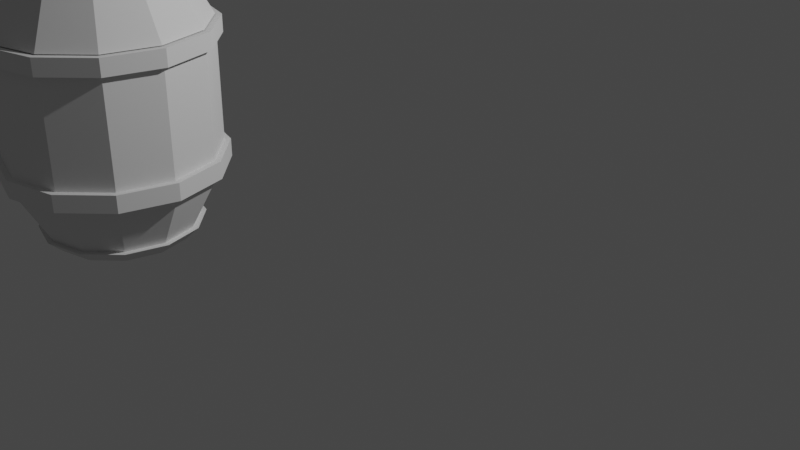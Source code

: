 # Source: StarpPosms2.blend  (saved by Blender 2.80.75; exported with 4.5.12 LTS)
import bpy
from mathutils import Matrix  # noqa: F401  (used for matrix-valued properties, if any)

bpy.ops.wm.read_factory_settings(use_empty=True)
scene = bpy.context.scene
scene.name = 'Scene'

# ---- collections
col_collection = bpy.data.collections.new('Collection'); scene.collection.children.link(col_collection)

# ---- world
world_world = bpy.data.worlds.new('World'); scene.world = world_world
world_world.use_nodes = True; world_world.node_tree.nodes.clear()
_N = world_world.node_tree.nodes; _L = world_world.node_tree.links
n0 = _N.new('ShaderNodeOutputWorld'); n0.name = 'World Output'; n0.location = (300, 300)
n1 = _N.new('ShaderNodeBackground'); n1.name = 'Background'; n1.location = (10, 300)
n1.inputs[0].default_value = (0.05088, 0.05088, 0.05088, 1.0)
_L.new(n1.outputs[0], n0.inputs[0])
n0.is_active_output = True
world_world.color = (0.05088, 0.05088, 0.05088)
world_world.use_sun_shadow = False
world_world.sun_shadow_jitter_overblur = 0.0

# ---- cameras
cam_camera = bpy.data.cameras.new('Camera')
cam_camera.clip_end = 100.0
cam_camera.ortho_scale = 7.314

# ---- lights
light_light = bpy.data.lights.new('Light', 'POINT')
light_light.transmission_factor = 0.0
light_light.energy = 1000.0
light_light.shadow_soft_size = 0.1
light_light.shadow_maximum_resolution = 0.006
light_light.use_absolute_resolution = True

# ---- meshes
me_cylinder = bpy.data.meshes.new('Cylinder')
me_cylinder.from_pydata([(-1.316, -1.345, 0.8597), (-1.316, -1.345, 2.243), (-0.8164, -1.479, 2.243), (-0.8164, -1.479, 0.8597), (-0.4504, -1.845, 2.243), (-0.4504, -1.845, 0.8597), (-0.3164, -2.345, 2.243), (-0.3164, -2.345, 0.8597), (-0.4504, -2.845, 2.243), (-0.4504, -2.845, 0.8597), (-0.8164, -3.211, 2.243), (-0.8164, -3.211, 0.8597), (-1.316, -3.345, 2.243), (-1.316, -3.345, 0.8597), (-1.816, -3.211, 2.243), (-1.816, -3.211, 0.8597), (-2.182, -2.845, 2.243), (-2.182, -2.845, 0.8597), (-2.316, -2.345, 2.243), (-2.316, -2.345, 0.8597), (-2.182, -1.845, 2.243), (-2.182, -1.845, 0.8597), (-1.816, -1.479, 2.243), (-1.816, -1.479, 0.8597), (-1.316, -1.345, 1.032), (-0.8164, -1.479, 1.032), (-0.4504, -1.845, 1.032), (-0.3164, -2.345, 1.032), (-0.4504, -2.845, 1.032), (-0.8164, -3.211, 1.032), (-1.316, -3.345, 1.032), (-1.816, -3.211, 1.032), (-2.182, -2.845, 1.032), (-2.316, -2.345, 1.032), (-2.182, -1.845, 1.032), (-1.816, -1.479, 1.032), (-1.316, -1.345, 2.075), (-0.8164, -1.479, 2.075), (-0.4504, -1.845, 2.075), (-0.3164, -2.345, 2.075), (-0.4504, -2.845, 2.075), (-0.8164, -3.211, 2.075), (-1.316, -3.345, 2.075), (-1.816, -3.211, 2.075), (-2.182, -2.845, 2.075), (-2.316, -2.345, 2.075), (-2.182, -1.845, 2.075), (-1.816, -1.479, 2.075), (-1.316, -1.286, 0.8681), (-1.316, -1.286, 2.235), (-0.7869, -1.428, 2.235), (-0.7869, -1.428, 0.8681), (-0.3992, -1.815, 2.235), (-0.3992, -1.815, 0.8681), (-0.2573, -2.345, 2.235), (-0.2573, -2.345, 0.8681), (-0.3992, -2.874, 2.235), (-0.3992, -2.874, 0.8681), (-0.7869, -3.262, 2.235), (-0.7869, -3.262, 0.8681), (-1.316, -3.404, 2.235), (-1.316, -3.404, 0.8681), (-1.846, -3.262, 2.235), (-1.846, -3.262, 0.8681), (-2.234, -2.874, 2.235), (-2.234, -2.874, 0.8681), (-2.376, -2.345, 2.235), (-2.376, -2.345, 0.8681), (-2.234, -1.815, 2.235), (-2.234, -1.815, 0.8681), (-1.846, -1.428, 2.235), (-1.846, -1.428, 0.8681), (-1.316, -1.286, 1.039), (-0.7869, -1.428, 1.039), (-0.3992, -1.815, 1.039), (-0.2573, -2.345, 1.039), (-0.3992, -2.874, 1.039), (-0.7869, -3.262, 1.039), (-1.316, -3.404, 1.039), (-1.846, -3.262, 1.039), (-2.234, -2.874, 1.039), (-2.376, -2.345, 1.039), (-2.234, -1.815, 1.039), (-1.846, -1.428, 1.039), (-1.316, -1.286, 2.069), (-0.7869, -1.428, 2.069), (-0.3992, -1.815, 2.069), (-0.2573, -2.345, 2.069), (-0.3992, -2.874, 2.069), (-0.7869, -3.262, 2.069), (-1.316, -3.404, 2.069), (-1.846, -3.262, 2.069), (-2.234, -2.874, 2.069), (-2.376, -2.345, 2.069), (-2.234, -1.815, 2.069), (-1.846, -1.428, 2.069), (-0.9567, -1.722, 0.3327), (-0.6933, -1.985, 0.3327), (-0.5969, -2.345, 0.3327), (-0.6933, -2.705, 0.3327), (-0.9567, -2.968, 0.3327), (-1.316, -3.064, 0.3327), (-1.676, -2.968, 0.3327), (-1.94, -2.705, 0.3327), (-2.036, -2.345, 0.3327), (-1.94, -1.985, 0.3327), (-1.676, -1.722, 0.3327), (-1.316, -1.625, 0.3327), (-1.316, -1.619, 2.759), (-0.9537, -1.717, 2.759), (-0.6882, -1.982, 2.759), (-0.591, -2.345, 2.759), (-0.6882, -2.707, 2.759), (-0.9537, -2.973, 2.759), (-1.316, -3.07, 2.759), (-1.679, -2.973, 2.759), (-1.945, -2.707, 2.759), (-2.042, -2.345, 2.759), (-1.945, -1.982, 2.759), (-1.679, -1.717, 2.759), (-1.316, -1.798, 0.2023), (-1.316, -1.798, 2.9), (-1.043, -1.871, 0.2023), (-1.043, -1.871, 2.9), (-0.8431, -2.072, 0.2023), (-0.8431, -2.072, 2.9), (-0.7699, -2.345, 0.2023), (-0.7699, -2.345, 2.9), (-0.8431, -2.618, 0.2023), (-0.8431, -2.618, 2.9), (-1.043, -2.818, 0.2023), (-1.043, -2.818, 2.9), (-1.316, -2.891, 0.2023), (-1.316, -2.891, 2.9), (-1.59, -2.818, 0.2023), (-1.59, -2.818, 2.9), (-1.79, -2.618, 0.2023), (-1.79, -2.618, 2.9), (-1.863, -2.345, 0.2023), (-1.863, -2.345, 2.9), (-1.79, -2.072, 0.2023), (-1.79, -2.072, 2.9), (-1.59, -1.871, 0.2023), (-1.59, -1.871, 2.9), (-0.9275, -1.671, 0.3327), (-0.6428, -1.956, 0.3327), (-0.5385, -2.345, 0.3327), (-0.6428, -2.734, 0.3327), (-0.9275, -3.018, 0.3327), (-1.316, -3.123, 0.3327), (-1.705, -3.018, 0.3327), (-1.99, -2.734, 0.3327), (-2.094, -2.345, 0.3327), (-1.99, -1.956, 0.3327), (-1.705, -1.671, 0.3327), (-1.316, -1.567, 0.3327), (-1.316, -1.561, 2.759), (-0.9243, -1.666, 2.759), (-0.6372, -1.953, 2.759), (-0.5322, -2.345, 2.759), (-0.6372, -2.737, 2.759), (-0.9243, -3.024, 2.759), (-1.316, -3.129, 2.759), (-1.709, -3.024, 2.759), (-1.996, -2.737, 2.759), (-2.101, -2.345, 2.759), (-1.996, -1.953, 2.759), (-1.709, -1.666, 2.759), (-1.316, -1.704, 0.2023), (-0.9961, -1.79, 0.2023), (-0.9961, -1.79, 2.9), (-1.316, -1.704, 2.9), (-0.7616, -2.024, 0.2023), (-0.7616, -2.024, 2.9), (-0.6758, -2.345, 0.2023), (-0.6758, -2.345, 2.9), (-0.7616, -2.665, 0.2023), (-0.7616, -2.665, 2.9), (-0.9961, -2.9, 0.2023), (-0.9961, -2.9, 2.9), (-1.316, -2.985, 0.2023), (-1.316, -2.985, 2.9), (-1.637, -2.9, 0.2023), (-1.637, -2.9, 2.9), (-1.871, -2.665, 0.2023), (-1.871, -2.665, 2.9), (-1.957, -2.345, 0.2023), (-1.957, -2.345, 2.9), (-1.871, -2.024, 0.2023), (-1.871, -2.024, 2.9), (-1.637, -1.79, 0.2023), (-1.637, -1.79, 2.9), (-1.043, -1.871, 2.826), (-1.316, -1.798, 2.826), (-0.8431, -2.072, 2.826), (-0.7699, -2.345, 2.826), (-0.8431, -2.618, 2.826), (-1.043, -2.818, 2.826), (-1.316, -2.891, 2.826), (-1.59, -2.818, 2.826), (-1.79, -2.618, 2.826), (-1.863, -2.345, 2.826), (-1.79, -2.072, 2.826), (-1.59, -1.871, 2.826), (-1.316, -1.798, 0.2766), (-1.043, -1.871, 0.2766), (-0.8431, -2.072, 0.2766), (-0.7699, -2.345, 0.2766), (-0.8431, -2.618, 0.2766), (-1.043, -2.818, 0.2766), (-1.316, -2.891, 0.2766), (-1.59, -2.818, 0.2766), (-1.79, -2.618, 0.2766), (-1.863, -2.345, 0.2766), (-1.79, -2.072, 0.2766), (-1.59, -1.871, 0.2766)], [], [(106, 23, 0, 107), (105, 21, 23, 106), (104, 19, 21, 105), (103, 17, 19, 104), (102, 15, 17, 103), (101, 13, 15, 102), (100, 11, 13, 101), (99, 9, 11, 100), (98, 7, 9, 99), (97, 5, 7, 98), (96, 3, 5, 97), (107, 0, 3, 96), (24, 36, 37, 25), (25, 37, 38, 26), (26, 38, 39, 27), (27, 39, 40, 28), (28, 40, 41, 29), (29, 41, 42, 30), (30, 42, 43, 31), (31, 43, 44, 32), (32, 44, 45, 33), (33, 45, 46, 34), (34, 46, 47, 35), (35, 47, 36, 24), (95, 70, 49, 84), (94, 68, 70, 95), (93, 66, 68, 94), (92, 64, 66, 93), (91, 62, 64, 92), (90, 60, 62, 91), (89, 58, 60, 90), (88, 56, 58, 89), (87, 54, 56, 88), (86, 52, 54, 87), (85, 50, 52, 86), (84, 49, 50, 85), (48, 72, 73, 51), (51, 73, 74, 53), (53, 74, 75, 55), (55, 75, 76, 57), (57, 76, 77, 59), (59, 77, 78, 61), (61, 78, 79, 63), (63, 79, 80, 65), (65, 80, 81, 67), (67, 81, 82, 69), (69, 82, 83, 71), (71, 83, 72, 48), (71, 48, 51, 53, 55, 57, 59, 61, 63, 65, 67, 69), (70, 68, 66, 64, 62, 60, 58, 56, 54, 52, 50, 49), (72, 83, 82, 81, 80, 79, 78, 77, 76, 75, 74, 73), (84, 85, 86, 87, 88, 89, 90, 91, 92, 93, 94, 95), (22, 119, 108, 1), (20, 118, 119, 22), (18, 117, 118, 20), (16, 116, 117, 18), (14, 115, 116, 16), (12, 114, 115, 14), (10, 113, 114, 12), (8, 112, 113, 10), (6, 111, 112, 8), (4, 110, 111, 6), (2, 109, 110, 4), (1, 108, 109, 2), (156, 171, 170, 157), (157, 170, 173, 158), (158, 173, 175, 159), (159, 175, 177, 160), (160, 177, 179, 161), (161, 179, 181, 162), (162, 181, 183, 163), (163, 183, 185, 164), (164, 185, 187, 165), (165, 187, 189, 166), (166, 189, 191, 167), (167, 191, 171, 156), (168, 155, 144, 169), (169, 144, 145, 172), (172, 145, 146, 174), (174, 146, 147, 176), (176, 147, 148, 178), (178, 148, 149, 180), (180, 149, 150, 182), (182, 150, 151, 184), (184, 151, 152, 186), (186, 152, 153, 188), (188, 153, 154, 190), (190, 154, 155, 168), (134, 136, 212, 211), (143, 141, 202, 203), (155, 154, 153, 152, 151, 150, 149, 148, 147, 146, 145, 144), (167, 156, 157, 158, 159, 160, 161, 162, 163, 164, 165, 166), (122, 120, 168, 169), (121, 123, 170, 171), (124, 122, 169, 172), (123, 125, 173, 170), (126, 124, 172, 174), (125, 127, 175, 173), (128, 126, 174, 176), (127, 129, 177, 175), (130, 128, 176, 178), (129, 131, 179, 177), (132, 130, 178, 180), (131, 133, 181, 179), (134, 132, 180, 182), (133, 135, 183, 181), (136, 134, 182, 184), (135, 137, 185, 183), (138, 136, 184, 186), (137, 139, 187, 185), (140, 138, 186, 188), (139, 141, 189, 187), (142, 140, 188, 190), (141, 143, 191, 189), (120, 142, 190, 168), (143, 121, 171, 191), (192, 193, 203, 202, 201, 200, 199, 198, 197, 196, 195, 194), (133, 131, 197, 198), (123, 121, 193, 192), (137, 135, 199, 200), (127, 125, 194, 195), (141, 139, 201, 202), (131, 129, 196, 197), (121, 143, 203, 193), (135, 133, 198, 199), (125, 123, 192, 194), (139, 137, 200, 201), (129, 127, 195, 196), (204, 205, 206, 207, 208, 209, 210, 211, 212, 213, 214, 215), (124, 126, 207, 206), (138, 140, 214, 213), (128, 130, 209, 208), (142, 120, 204, 215), (132, 134, 211, 210), (122, 124, 206, 205), (136, 138, 213, 212), (126, 128, 208, 207), (140, 142, 215, 214), (130, 132, 210, 209), (120, 122, 205, 204)])
_uv = me_cylinder.uv_layers.new(name='UVMap')
_uv.uv.foreach_set('vector', [0.08333, 0.5331, 0.08333, 0.6667, 7.451e-08, 0.6667, 7.451e-08, 0.5331, 0.1667, 0.5331, 0.1667, 0.6667, 0.08333, 0.6667, 0.08333, 0.5331, 0.25, 0.5331, 0.25, 0.6667, 0.1667, 0.6667, 0.1667, 0.5331, 0.3333, 0.5331, 0.3333, 0.6667, 0.25, 0.6667, 0.25, 0.5331, 0.4167, 0.5331, 0.4167, 0.6667, 0.3333, 0.6667, 0.3333, 0.5331, 0.5, 0.5331, 0.5, 0.6667, 0.4167, 0.6667, 0.4167, 0.5331, 0.5833, 0.5331, 0.5833, 0.6667, 0.5, 0.6667, 0.5, 0.5331, 0.6667, 0.5331, 0.6667, 0.6667, 0.5833, 0.6667, 0.5833, 0.5331, 0.75, 0.5331, 0.75, 0.6667, 0.6667, 0.6667, 0.6667, 0.5331, 0.8333, 0.5331, 0.8333, 0.6667, 0.75, 0.6667, 0.75, 0.5331, 0.9167, 0.5331, 0.9167, 0.6667, 0.8333, 0.6667, 0.8333, 0.5331, 1.0, 0.5331, 1.0, 0.6667, 0.9167, 0.6667, 0.9167, 0.5331, 1.0, 0.6875, 1.0, 0.8131, 0.9167, 0.8131, 0.9167, 0.6875, 0.9167, 0.6875, 0.9167, 0.8131, 0.8333, 0.8131, 0.8333, 0.6875, 0.8333, 0.6875, 0.8333, 0.8131, 0.75, 0.8131, 0.75, 0.6875, 0.75, 0.6875, 0.75, 0.8131, 0.6667, 0.8131, 0.6667, 0.6875, 0.6667, 0.6875, 0.6667, 0.8131, 0.5833, 0.8131, 0.5833, 0.6875, 0.5833, 0.6875, 0.5833, 0.8131, 0.5, 0.8131, 0.5, 0.6875, 0.5, 0.6875, 0.5, 0.8131, 0.4167, 0.8131, 0.4167, 0.6875, 0.4167, 0.6875, 0.4167, 0.8131, 0.3333, 0.8131, 0.3333, 0.6875, 0.3333, 0.6875, 0.3333, 0.8131, 0.25, 0.8131, 0.25, 0.6875, 0.25, 0.6875, 0.25, 0.8131, 0.1667, 0.8131, 0.1667, 0.6875, 0.1667, 0.6875, 0.1667, 0.8131, 0.08333, 0.8131, 0.08333, 0.6875, 0.08333, 0.6875, 0.08333, 0.8131, 7.451e-08, 0.8131, 7.451e-08, 0.6875, 0.08333, 0.8131, 0.08333, 0.8333, 7.451e-08, 0.8333, 7.451e-08, 0.8131, 0.1667, 0.8131, 0.1667, 0.8333, 0.08333, 0.8333, 0.08333, 0.8131, 0.25, 0.8131, 0.25, 0.8333, 0.1667, 0.8333, 0.1667, 0.8131, 0.3333, 0.8131, 0.3333, 0.8333, 0.25, 0.8333, 0.25, 0.8131, 0.4167, 0.8131, 0.4167, 0.8333, 0.3333, 0.8333, 0.3333, 0.8131, 0.5, 0.8131, 0.5, 0.8333, 0.4167, 0.8333, 0.4167, 0.8131, 0.5833, 0.8131, 0.5833, 0.8333, 0.5, 0.8333, 0.5, 0.8131, 0.6667, 0.8131, 0.6667, 0.8333, 0.5833, 0.8333, 0.5833, 0.8131, 0.75, 0.8131, 0.75, 0.8333, 0.6667, 0.8333, 0.6667, 0.8131, 0.8333, 0.8131, 0.8333, 0.8333, 0.75, 0.8333, 0.75, 0.8131, 0.9167, 0.8131, 0.9167, 0.8333, 0.8333, 0.8333, 0.8333, 0.8131, 1.0, 0.8131, 1.0, 0.8333, 0.9167, 0.8333, 0.9167, 0.8131, 1.0, 0.6667, 1.0, 0.6875, 0.9167, 0.6875, 0.9167, 0.6667, 0.9167, 0.6667, 0.9167, 0.6875, 0.8333, 0.6875, 0.8333, 0.6667, 0.8333, 0.6667, 0.8333, 0.6875, 0.75, 0.6875, 0.75, 0.6667, 0.75, 0.6667, 0.75, 0.6875, 0.6667, 0.6875, 0.6667, 0.6667, 0.6667, 0.6667, 0.6667, 0.6875, 0.5833, 0.6875, 0.5833, 0.6667, 0.5833, 0.6667, 0.5833, 0.6875, 0.5, 0.6875, 0.5, 0.6667, 0.5, 0.6667, 0.5, 0.6875, 0.4167, 0.6875, 0.4167, 0.6667, 0.4167, 0.6667, 0.4167, 0.6875, 0.3333, 0.6875, 0.3333, 0.6667, 0.3333, 0.6667, 0.3333, 0.6875, 0.25, 0.6875, 0.25, 0.6667, 0.25, 0.6667, 0.25, 0.6875, 0.1667, 0.6875, 0.1667, 0.6667, 0.1667, 0.6667, 0.1667, 0.6875, 0.08333, 0.6875, 0.08333, 0.6667, 0.08333, 0.6667, 0.08333, 0.6875, 7.451e-08, 0.6875, 7.451e-08, 0.6667, 0.08333, 0.6667, 1.0, 0.6667, 0.9167, 0.6667, 0.8333, 0.6667, 0.75, 0.6667, 0.6667, 0.6667, 0.5833, 0.6667, 0.5, 0.6667, 0.4167, 0.6667, 0.3333, 0.6667, 0.25, 0.6667, 0.1667, 0.6667, 0.08333, 0.8333, 0.1667, 0.8333, 0.25, 0.8333, 0.3333, 0.8333, 0.4167, 0.8333, 0.5, 0.8333, 0.5833, 0.8333, 0.6667, 0.8333, 0.75, 0.8333, 0.8333, 0.8333, 0.9167, 0.8333, 1.0, 0.8333, 7.451e-08, 0.6875, 0.08333, 0.6875, 0.1667, 0.6875, 0.25, 0.6875, 0.3333, 0.6875, 0.4167, 0.6875, 0.5, 0.6875, 0.5833, 0.6875, 0.6667, 0.6875, 0.75, 0.6875, 0.8333, 0.6875, 0.9167, 0.6875, 7.451e-08, 0.8131, 0.9167, 0.8131, 0.8333, 0.8131, 0.75, 0.8131, 0.6667, 0.8131, 0.5833, 0.8131, 0.5, 0.8131, 0.4167, 0.8131, 0.3333, 0.8131, 0.25, 0.8131, 0.1667, 0.8131, 0.08333, 0.8131, 0.08333, 0.8333, 0.08333, 0.9641, 7.451e-08, 0.9641, 7.451e-08, 0.8333, 0.1667, 0.8333, 0.1667, 0.9641, 0.08333, 0.9641, 0.08333, 0.8333, 0.25, 0.8333, 0.25, 0.9641, 0.1667, 0.9641, 0.1667, 0.8333, 0.3333, 0.8333, 0.3333, 0.9641, 0.25, 0.9641, 0.25, 0.8333, 0.4167, 0.8333, 0.4167, 0.9641, 0.3333, 0.9641, 0.3333, 0.8333, 0.5, 0.8333, 0.5, 0.9641, 0.4167, 0.9641, 0.4167, 0.8333, 0.5833, 0.8333, 0.5833, 0.9641, 0.5, 0.9641, 0.5, 0.8333, 0.6667, 0.8333, 0.6667, 0.9641, 0.5833, 0.9641, 0.5833, 0.8333, 0.75, 0.8333, 0.75, 0.9641, 0.6667, 0.9641, 0.6667, 0.8333, 0.8333, 0.8333, 0.8333, 0.9641, 0.75, 0.9641, 0.75, 0.8333, 0.9167, 0.8333, 0.9167, 0.9641, 0.8333, 0.9641, 0.8333, 0.8333, 1.0, 0.8333, 1.0, 0.9641, 0.9167, 0.9641, 0.9167, 0.8333, 1.0, 0.9641, 1.0, 1.0, 0.9167, 1.0, 0.9167, 0.9641, 0.9167, 0.9641, 0.9167, 1.0, 0.8333, 1.0, 0.8333, 0.9641, 0.8333, 0.9641, 0.8333, 1.0, 0.75, 1.0, 0.75, 0.9641, 0.75, 0.9641, 0.75, 1.0, 0.6667, 1.0, 0.6667, 0.9641, 0.6667, 0.9641, 0.6667, 1.0, 0.5833, 1.0, 0.5833, 0.9641, 0.5833, 0.9641, 0.5833, 1.0, 0.5, 1.0, 0.5, 0.9641, 0.5, 0.9641, 0.5, 1.0, 0.4167, 1.0, 0.4167, 0.9641, 0.4167, 0.9641, 0.4167, 1.0, 0.3333, 1.0, 0.3333, 0.9641, 0.3333, 0.9641, 0.3333, 1.0, 0.25, 1.0, 0.25, 0.9641, 0.25, 0.9641, 0.25, 1.0, 0.1667, 1.0, 0.1667, 0.9641, 0.1667, 0.9641, 0.1667, 1.0, 0.08333, 1.0, 0.08333, 0.9641, 0.08333, 0.9641, 0.08333, 1.0, 7.451e-08, 1.0, 7.451e-08, 0.9641, 1.0, 0.5, 1.0, 0.5331, 0.9167, 0.5331, 0.9167, 0.5, 0.9167, 0.5, 0.9167, 0.5331, 0.8333, 0.5331, 0.8333, 0.5, 0.8333, 0.5, 0.8333, 0.5331, 0.75, 0.5331, 0.75, 0.5, 0.75, 0.5, 0.75, 0.5331, 0.6667, 0.5331, 0.6667, 0.5, 0.6667, 0.5, 0.6667, 0.5331, 0.5833, 0.5331, 0.5833, 0.5, 0.5833, 0.5, 0.5833, 0.5331, 0.5, 0.5331, 0.5, 0.5, 0.5, 0.5, 0.5, 0.5331, 0.4167, 0.5331, 0.4167, 0.5, 0.4167, 0.5, 0.4167, 0.5331, 0.3333, 0.5331, 0.3333, 0.5, 0.3333, 0.5, 0.3333, 0.5331, 0.25, 0.5331, 0.25, 0.5, 0.25, 0.5, 0.25, 0.5331, 0.1667, 0.5331, 0.1667, 0.5, 0.1667, 0.5, 0.1667, 0.5331, 0.08333, 0.5331, 0.08333, 0.5, 0.08333, 0.5, 0.08333, 0.5331, 7.451e-08, 0.5331, 7.451e-08, 0.5, 0.4205, 0.5, 0.3451, 0.5, 0.3451, 0.5, 0.4205, 0.5, 0.1356, 1.0, 0.1993, 1.0, 0.1993, 1.0, 0.1356, 1.0, 7.451e-08, 0.5331, 0.08333, 0.5331, 0.1667, 0.5331, 0.25, 0.5331, 0.3333, 0.5331, 0.4167, 0.5331, 0.5, 0.5331, 0.5833, 0.5331, 0.6667, 0.5331, 0.75, 0.5331, 0.8333, 0.5331, 0.9167, 0.5331, 0.08333, 0.9641, 1.0, 0.9641, 0.9167, 0.9641, 0.8333, 0.9641, 0.75, 0.9641, 0.6667, 0.9641, 0.5833, 0.9641, 0.5, 0.9641, 0.4167, 0.9641, 0.3333, 0.9641, 0.25, 0.9641, 0.1667, 0.9641, 0.7466, 0.5, 0.1701, 0.5, 7.451e-08, 0.5, 0.9167, 0.5, 0.1701, 1.0, 0.7466, 1.0, 0.9167, 1.0, 7.451e-08, 1.0, 0.781, 0.5, 0.7466, 0.5, 0.9167, 0.5, 0.8333, 0.5, 0.7466, 1.0, 0.781, 1.0, 0.8333, 1.0, 0.9167, 1.0, 0.7174, 0.5, 0.781, 0.5, 0.8333, 0.5, 0.75, 0.5, 0.781, 1.0, 0.7174, 1.0, 0.75, 1.0, 0.8333, 1.0, 0.6458, 0.5, 0.7174, 0.5, 0.75, 0.5, 0.6667, 0.5, 0.7174, 1.0, 0.6458, 1.0, 0.6667, 1.0, 0.75, 1.0, 0.5715, 0.5, 0.6458, 0.5, 0.6667, 0.5, 0.5833, 0.5, 0.6458, 1.0, 0.5715, 1.0, 0.5833, 1.0, 0.6667, 1.0, 0.4962, 0.5, 0.5715, 0.5, 0.5833, 0.5, 0.5, 0.5, 0.5715, 1.0, 0.4962, 1.0, 0.5, 1.0, 0.5833, 1.0, 0.4205, 0.5, 0.4962, 0.5, 0.5, 0.5, 0.4167, 0.5, 0.4962, 1.0, 0.4205, 1.0, 0.4167, 1.0, 0.5, 1.0, 0.3451, 0.5, 0.4205, 0.5, 0.4167, 0.5, 0.3333, 0.5, 0.4205, 1.0, 0.3451, 1.0, 0.3333, 1.0, 0.4167, 1.0, 0.2709, 0.5, 0.3451, 0.5, 0.3333, 0.5, 0.25, 0.5, 0.3451, 1.0, 0.2709, 1.0, 0.25, 1.0, 0.3333, 1.0, 0.1993, 0.5, 0.2709, 0.5, 0.25, 0.5, 0.1667, 0.5, 0.2709, 1.0, 0.1993, 1.0, 0.1667, 1.0, 0.25, 1.0, 0.1356, 0.5, 0.1993, 0.5, 0.1667, 0.5, 0.08333, 0.5, 0.1993, 1.0, 0.1356, 1.0, 0.08333, 1.0, 0.1667, 1.0, 0.1701, 0.5, 0.1356, 0.5, 0.08333, 0.5, 7.451e-08, 0.5, 0.1356, 1.0, 0.1701, 1.0, 7.451e-08, 1.0, 0.08333, 1.0, 0.7466, 1.0, 0.1701, 1.0, 0.1356, 1.0, 0.1993, 1.0, 0.2709, 1.0, 0.3451, 1.0, 0.4205, 1.0, 0.4962, 1.0, 0.5715, 1.0, 0.6458, 1.0, 0.7174, 1.0, 0.781, 1.0, 0.4962, 1.0, 0.5715, 1.0, 0.5715, 1.0, 0.4962, 1.0, 0.7466, 1.0, 0.1701, 1.0, 0.1701, 1.0, 0.7466, 1.0, 0.3451, 1.0, 0.4205, 1.0, 0.4205, 1.0, 0.3451, 1.0, 0.7174, 1.0, 0.781, 1.0, 0.781, 1.0, 0.7174, 1.0, 0.1993, 1.0, 0.2709, 1.0, 0.2709, 1.0, 0.1993, 1.0, 0.5715, 1.0, 0.6458, 1.0, 0.6458, 1.0, 0.5715, 1.0, 0.1701, 1.0, 0.1356, 1.0, 0.1356, 1.0, 0.1701, 1.0, 0.4205, 1.0, 0.4962, 1.0, 0.4962, 1.0, 0.4205, 1.0, 0.781, 1.0, 0.7466, 1.0, 0.7466, 1.0, 0.781, 1.0, 0.2709, 1.0, 0.3451, 1.0, 0.3451, 1.0, 0.2709, 1.0, 0.6458, 1.0, 0.7174, 1.0, 0.7174, 1.0, 0.6458, 1.0, 0.1701, 0.5, 0.7466, 0.5, 0.781, 0.5, 0.7174, 0.5, 0.6458, 0.5, 0.5715, 0.5, 0.4962, 0.5, 0.4205, 0.5, 0.3451, 0.5, 0.2709, 0.5, 0.1993, 0.5, 0.1356, 0.5, 0.781, 0.5, 0.7174, 0.5, 0.7174, 0.5, 0.781, 0.5, 0.2709, 0.5, 0.1993, 0.5, 0.1993, 0.5, 0.2709, 0.5, 0.6458, 0.5, 0.5715, 0.5, 0.5715, 0.5, 0.6458, 0.5, 0.1356, 0.5, 0.1701, 0.5, 0.1701, 0.5, 0.1356, 0.5, 0.4962, 0.5, 0.4205, 0.5, 0.4205, 0.5, 0.4962, 0.5, 0.7466, 0.5, 0.781, 0.5, 0.781, 0.5, 0.7466, 0.5, 0.3451, 0.5, 0.2709, 0.5, 0.2709, 0.5, 0.3451, 0.5, 0.7174, 0.5, 0.6458, 0.5, 0.6458, 0.5, 0.7174, 0.5, 0.1993, 0.5, 0.1356, 0.5, 0.1356, 0.5, 0.1993, 0.5, 0.5715, 0.5, 0.4962, 0.5, 0.4962, 0.5, 0.5715, 0.5, 0.1701, 0.5, 0.7466, 0.5, 0.7466, 0.5, 0.1701, 0.5])
me_cylinder.use_remesh_preserve_volume = False
me_cylinder.use_remesh_preserve_attributes = False
me_cylinder.use_mirror_vertex_groups = False
me_cylinder.update()

# ---- objects
ob_light = bpy.data.objects.new('Light', light_light)
ob_camera = bpy.data.objects.new('Camera', cam_camera)
ob_cylinder = bpy.data.objects.new('Cylinder', me_cylinder)

# ---- transforms, parenting, visibility, modifiers, constraints
ob_light.location = (4.076, 1.005, 5.904)
ob_light.rotation_euler = (0.6503, 0.05522, 1.866)
ob_light.lock_rotations_4d = False
ob_light.empty_display_type = 'ARROWS'
ob_light.color = (0.0, 0.0, 0.0, 0.0)
ob_light.lineart.crease_threshold = 0.0
ob_camera.location = (7.359, -6.926, 4.958)
ob_camera.rotation_euler = (1.109, 0.0, 0.8149)
ob_camera.lock_rotations_4d = False
ob_camera.empty_display_type = 'ARROWS'
ob_camera.color = (0.0, 0.0, 0.0, 0.0)
ob_camera.display_type = 'WIRE'
ob_camera.lineart.crease_threshold = 0.0
ob_cylinder.location = (0.0, 0.0, 0.0)
ob_cylinder.lineart.crease_threshold = 0.0

# ---- collection membership
col_collection.objects.link(ob_light)
col_collection.objects.link(ob_camera)
col_collection.objects.link(ob_cylinder)

# ---- scene / render settings (as saved in the file)
scene.camera = ob_camera
scene.frame_start = 1; scene.frame_end = 250; scene.frame_set(1)
scene.render.engine = 'BLENDER_EEVEE_NEXT'
scene.cycles.use_denoising = False
scene.cycles.samples = 128
scene.cycles.sampling_pattern = 'TABULATED_SOBOL'
scene.cycles.use_adaptive_sampling = False
scene.cycles.use_light_tree = False
scene.view_settings.view_transform = 'Filmic'
bpy.context.view_layer.update()
